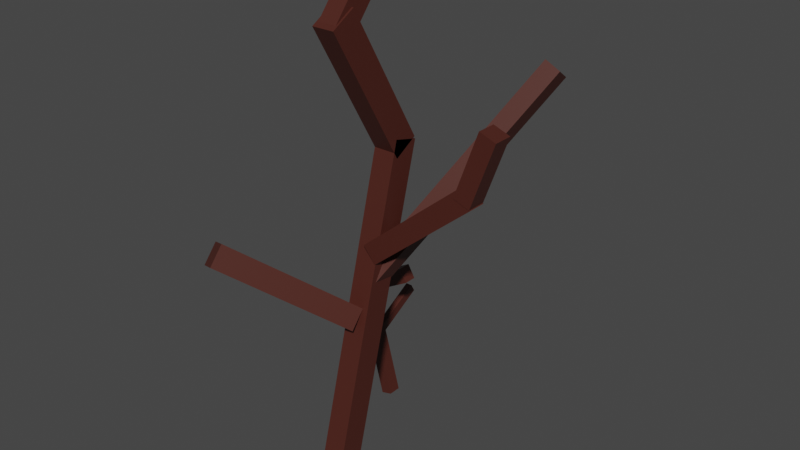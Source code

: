 # Source: reallydeadTree0.blend  (saved by Blender 2.80.75; exported with 4.5.12 LTS)
import bpy
from mathutils import Matrix  # noqa: F401  (used for matrix-valued properties, if any)

bpy.ops.wm.read_factory_settings(use_empty=True)
scene = bpy.context.scene
scene.name = 'Scene'

# ---- collections
col_collection = bpy.data.collections.new('Collection'); scene.collection.children.link(col_collection)

# ---- materials (node trees are filled in below, after node groups)
mat_material_003 = bpy.data.materials.new('Material.003')
mat_material_003.use_transparent_shadow = False
mat_material_000 = bpy.data.materials.new('Material.000')
mat_material_000.use_transparent_shadow = False

# ---- material node trees
mat_material_003.use_nodes = True; mat_material_003.node_tree.nodes.clear()
_N = mat_material_003.node_tree.nodes; _L = mat_material_003.node_tree.links
n0 = _N.new('ShaderNodeOutputMaterial'); n0.name = 'Material Output'; n0.location = (300, 300)
n1 = _N.new('ShaderNodeBsdfPrincipled'); n1.name = 'Principled BSDF'; n1.location = (10, 300)
n1.distribution = 'GGX'
n1.subsurface_method = 'BURLEY'
n1.inputs[0].default_value = (0.06998, 0.01624, 0.01042, 1.0)
n1.inputs[3].default_value = 1.45
n1.inputs[27].default_value = (0.0, 0.0, 0.0, 1.0)
n1.inputs[28].default_value = 1.0
_L.new(n1.outputs[0], n0.inputs[0])
n0.is_active_output = True
mat_material_000.use_nodes = True; mat_material_000.node_tree.nodes.clear()
_N = mat_material_000.node_tree.nodes; _L = mat_material_000.node_tree.links
n0 = _N.new('ShaderNodeOutputMaterial'); n0.name = 'Material Output'; n0.location = (300, 300)
n1 = _N.new('ShaderNodeBsdfPrincipled'); n1.name = 'Principled BSDF'; n1.location = (10, 300)
n1.distribution = 'GGX'
n1.subsurface_method = 'BURLEY'
n1.inputs[0].default_value = (0.06998, 0.01624, 0.01042, 1.0)
n1.inputs[3].default_value = 1.45
n1.inputs[27].default_value = (0.0, 0.0, 0.0, 1.0)
n1.inputs[28].default_value = 1.0
_L.new(n1.outputs[0], n0.inputs[0])
n0.is_active_output = True

# ---- world
world_world = bpy.data.worlds.new('World'); scene.world = world_world
world_world.use_nodes = True; world_world.node_tree.nodes.clear()
_N = world_world.node_tree.nodes; _L = world_world.node_tree.links
n0 = _N.new('ShaderNodeOutputWorld'); n0.name = 'World Output'; n0.location = (300, 300)
n1 = _N.new('ShaderNodeBackground'); n1.name = 'Background'; n1.location = (10, 300)
n1.inputs[0].default_value = (0.05088, 0.05088, 0.05088, 1.0)
_L.new(n1.outputs[0], n0.inputs[0])
n0.is_active_output = True
world_world.color = (0.05088, 0.05088, 0.05088)
world_world.use_sun_shadow = False
world_world.sun_shadow_jitter_overblur = 0.0

# ---- meshes
me_cube_001 = bpy.data.meshes.new('Cube.001')
me_cube_001.from_pydata([(-1.0, -1.0, -1.0), (-1.0, -1.0, 1.0), (-1.0, 1.0, -1.0), (-1.0, 1.0, 1.0), (1.0, -1.0, -1.0), (1.0, -1.0, 1.0), (1.0, 1.0, -1.0), (1.0, 1.0, 1.0)], [], [(0, 1, 3, 2), (2, 3, 7, 6), (6, 7, 5, 4), (4, 5, 1, 0), (2, 6, 4, 0), (7, 3, 1, 5)])
_uv = me_cube_001.uv_layers.new(name='UVMap')
_uv.uv.foreach_set('vector', [0.375, 0.0, 0.625, 0.0, 0.625, 0.25, 0.375, 0.25, 0.375, 0.25, 0.625, 0.25, 0.625, 0.5, 0.375, 0.5, 0.375, 0.5, 0.625, 0.5, 0.625, 0.75, 0.375, 0.75, 0.375, 0.75, 0.625, 0.75, 0.625, 1.0, 0.375, 1.0, 0.125, 0.5, 0.375, 0.5, 0.375, 0.75, 0.125, 0.75, 0.625, 0.5, 0.875, 0.5, 0.875, 0.75, 0.625, 0.75])
me_cube_001.materials.append(mat_material_003)
me_cube_001.use_remesh_preserve_volume = False
me_cube_001.use_remesh_preserve_attributes = False
me_cube_001.use_mirror_vertex_groups = False
me_cube_001.update()
me_cube_002 = bpy.data.meshes.new('Cube.002')
me_cube_002.from_pydata([(-1.0, -1.0, -1.0), (-1.0, -1.0, 1.0), (-1.0, 1.0, -1.0), (-1.0, 1.0, 1.0), (1.0, -1.0, -1.0), (1.0, -1.0, 1.0), (1.0, 1.0, -1.0), (1.0, 1.0, 1.0)], [], [(0, 1, 3, 2), (2, 3, 7, 6), (6, 7, 5, 4), (4, 5, 1, 0), (2, 6, 4, 0), (7, 3, 1, 5)])
_uv = me_cube_002.uv_layers.new(name='UVMap')
_uv.uv.foreach_set('vector', [0.375, 0.0, 0.625, 0.0, 0.625, 0.25, 0.375, 0.25, 0.375, 0.25, 0.625, 0.25, 0.625, 0.5, 0.375, 0.5, 0.375, 0.5, 0.625, 0.5, 0.625, 0.75, 0.375, 0.75, 0.375, 0.75, 0.625, 0.75, 0.625, 1.0, 0.375, 1.0, 0.125, 0.5, 0.375, 0.5, 0.375, 0.75, 0.125, 0.75, 0.625, 0.5, 0.875, 0.5, 0.875, 0.75, 0.625, 0.75])
me_cube_002.materials.append(mat_material_003)
me_cube_002.use_remesh_preserve_volume = False
me_cube_002.use_remesh_preserve_attributes = False
me_cube_002.use_mirror_vertex_groups = False
me_cube_002.update()
me_cube_003 = bpy.data.meshes.new('Cube.003')
me_cube_003.from_pydata([(-1.0, -1.0, -1.0), (-1.0, -1.0, 1.0), (-1.0, 1.0, -1.0), (-1.0, 1.0, 1.0), (1.0, -1.0, -1.0), (1.0, -1.0, 1.0), (1.0, 1.0, -1.0), (1.0, 1.0, 1.0)], [], [(0, 1, 3, 2), (2, 3, 7, 6), (6, 7, 5, 4), (4, 5, 1, 0), (2, 6, 4, 0), (7, 3, 1, 5)])
_uv = me_cube_003.uv_layers.new(name='UVMap')
_uv.uv.foreach_set('vector', [0.375, 0.0, 0.625, 0.0, 0.625, 0.25, 0.375, 0.25, 0.375, 0.25, 0.625, 0.25, 0.625, 0.5, 0.375, 0.5, 0.375, 0.5, 0.625, 0.5, 0.625, 0.75, 0.375, 0.75, 0.375, 0.75, 0.625, 0.75, 0.625, 1.0, 0.375, 1.0, 0.125, 0.5, 0.375, 0.5, 0.375, 0.75, 0.125, 0.75, 0.625, 0.5, 0.875, 0.5, 0.875, 0.75, 0.625, 0.75])
me_cube_003.materials.append(mat_material_003)
me_cube_003.use_remesh_preserve_volume = False
me_cube_003.use_remesh_preserve_attributes = False
me_cube_003.use_mirror_vertex_groups = False
me_cube_003.update()
me_cube_004 = bpy.data.meshes.new('Cube.004')
me_cube_004.from_pydata([(-1.0, -1.0, -1.0), (-1.0, -1.0, 1.0), (-1.0, 1.0, -1.0), (-1.0, 1.0, 1.0), (1.0, -1.0, -1.0), (1.0, -1.0, 1.0), (1.0, 1.0, -1.0), (1.0, 1.0, 1.0)], [], [(0, 1, 3, 2), (2, 3, 7, 6), (6, 7, 5, 4), (4, 5, 1, 0), (2, 6, 4, 0), (7, 3, 1, 5)])
_uv = me_cube_004.uv_layers.new(name='UVMap')
_uv.uv.foreach_set('vector', [0.375, 0.0, 0.625, 0.0, 0.625, 0.25, 0.375, 0.25, 0.375, 0.25, 0.625, 0.25, 0.625, 0.5, 0.375, 0.5, 0.375, 0.5, 0.625, 0.5, 0.625, 0.75, 0.375, 0.75, 0.375, 0.75, 0.625, 0.75, 0.625, 1.0, 0.375, 1.0, 0.125, 0.5, 0.375, 0.5, 0.375, 0.75, 0.125, 0.75, 0.625, 0.5, 0.875, 0.5, 0.875, 0.75, 0.625, 0.75])
me_cube_004.materials.append(mat_material_003)
me_cube_004.use_remesh_preserve_volume = False
me_cube_004.use_remesh_preserve_attributes = False
me_cube_004.use_mirror_vertex_groups = False
me_cube_004.update()
me_cube_005 = bpy.data.meshes.new('Cube.005')
me_cube_005.from_pydata([(-1.0, -1.0, -1.0), (-1.0, -1.0, 1.0), (-1.0, 1.0, -1.0), (-1.0, 1.0, 1.0), (1.0, -1.0, -1.0), (1.0, -1.0, 1.0), (1.0, 1.0, -1.0), (1.0, 1.0, 1.0)], [], [(0, 1, 3, 2), (2, 3, 7, 6), (6, 7, 5, 4), (4, 5, 1, 0), (2, 6, 4, 0), (7, 3, 1, 5)])
_uv = me_cube_005.uv_layers.new(name='UVMap')
_uv.uv.foreach_set('vector', [0.375, 0.0, 0.625, 0.0, 0.625, 0.25, 0.375, 0.25, 0.375, 0.25, 0.625, 0.25, 0.625, 0.5, 0.375, 0.5, 0.375, 0.5, 0.625, 0.5, 0.625, 0.75, 0.375, 0.75, 0.375, 0.75, 0.625, 0.75, 0.625, 1.0, 0.375, 1.0, 0.125, 0.5, 0.375, 0.5, 0.375, 0.75, 0.125, 0.75, 0.625, 0.5, 0.875, 0.5, 0.875, 0.75, 0.625, 0.75])
me_cube_005.materials.append(mat_material_003)
me_cube_005.use_remesh_preserve_volume = False
me_cube_005.use_remesh_preserve_attributes = False
me_cube_005.use_mirror_vertex_groups = False
me_cube_005.update()
me_cube_006 = bpy.data.meshes.new('Cube.006')
me_cube_006.from_pydata([(-1.0, -1.0, -1.0), (-1.0, -1.0, 1.0), (-1.0, 1.0, -1.0), (-1.0, 1.0, 1.0), (1.0, -1.0, -1.0), (1.0, -1.0, 1.0), (1.0, 1.0, -1.0), (1.0, 1.0, 1.0)], [], [(0, 1, 3, 2), (2, 3, 7, 6), (6, 7, 5, 4), (4, 5, 1, 0), (2, 6, 4, 0), (7, 3, 1, 5)])
_uv = me_cube_006.uv_layers.new(name='UVMap')
_uv.uv.foreach_set('vector', [0.375, 0.0, 0.625, 0.0, 0.625, 0.25, 0.375, 0.25, 0.375, 0.25, 0.625, 0.25, 0.625, 0.5, 0.375, 0.5, 0.375, 0.5, 0.625, 0.5, 0.625, 0.75, 0.375, 0.75, 0.375, 0.75, 0.625, 0.75, 0.625, 1.0, 0.375, 1.0, 0.125, 0.5, 0.375, 0.5, 0.375, 0.75, 0.125, 0.75, 0.625, 0.5, 0.875, 0.5, 0.875, 0.75, 0.625, 0.75])
me_cube_006.materials.append(mat_material_003)
me_cube_006.use_remesh_preserve_volume = False
me_cube_006.use_remesh_preserve_attributes = False
me_cube_006.use_mirror_vertex_groups = False
me_cube_006.update()
me_cube_007 = bpy.data.meshes.new('Cube.007')
me_cube_007.from_pydata([(-1.0, -1.0, -1.0), (-1.0, -1.0, 1.0), (-1.0, 1.0, -1.0), (-1.0, 1.0, 1.0), (1.0, -1.0, -1.0), (1.0, -1.0, 1.0), (1.0, 1.0, -1.0), (1.0, 1.0, 1.0)], [], [(0, 1, 3, 2), (2, 3, 7, 6), (6, 7, 5, 4), (4, 5, 1, 0), (2, 6, 4, 0), (7, 3, 1, 5)])
_uv = me_cube_007.uv_layers.new(name='UVMap')
_uv.uv.foreach_set('vector', [0.375, 0.0, 0.625, 0.0, 0.625, 0.25, 0.375, 0.25, 0.375, 0.25, 0.625, 0.25, 0.625, 0.5, 0.375, 0.5, 0.375, 0.5, 0.625, 0.5, 0.625, 0.75, 0.375, 0.75, 0.375, 0.75, 0.625, 0.75, 0.625, 1.0, 0.375, 1.0, 0.125, 0.5, 0.375, 0.5, 0.375, 0.75, 0.125, 0.75, 0.625, 0.5, 0.875, 0.5, 0.875, 0.75, 0.625, 0.75])
me_cube_007.materials.append(mat_material_003)
me_cube_007.use_remesh_preserve_volume = False
me_cube_007.use_remesh_preserve_attributes = False
me_cube_007.use_mirror_vertex_groups = False
me_cube_007.update()
me_cube_008 = bpy.data.meshes.new('Cube.008')
me_cube_008.from_pydata([(-1.0, -1.0, -1.0), (-1.0, -1.0, 1.0), (-1.0, 1.0, -1.0), (-1.0, 1.0, 1.0), (1.0, -1.0, -1.0), (1.0, -1.0, 1.0), (1.0, 1.0, -1.0), (1.0, 1.0, 1.0)], [], [(0, 1, 3, 2), (2, 3, 7, 6), (6, 7, 5, 4), (4, 5, 1, 0), (2, 6, 4, 0), (7, 3, 1, 5)])
_uv = me_cube_008.uv_layers.new(name='UVMap')
_uv.uv.foreach_set('vector', [0.375, 0.0, 0.625, 0.0, 0.625, 0.25, 0.375, 0.25, 0.375, 0.25, 0.625, 0.25, 0.625, 0.5, 0.375, 0.5, 0.375, 0.5, 0.625, 0.5, 0.625, 0.75, 0.375, 0.75, 0.375, 0.75, 0.625, 0.75, 0.625, 1.0, 0.375, 1.0, 0.125, 0.5, 0.375, 0.5, 0.375, 0.75, 0.125, 0.75, 0.625, 0.5, 0.875, 0.5, 0.875, 0.75, 0.625, 0.75])
me_cube_008.materials.append(mat_material_003)
me_cube_008.use_remesh_preserve_volume = False
me_cube_008.use_remesh_preserve_attributes = False
me_cube_008.use_mirror_vertex_groups = False
me_cube_008.update()
me_cube_009 = bpy.data.meshes.new('Cube.009')
me_cube_009.from_pydata([(-1.0, -1.0, -1.0), (-1.0, -1.0, 1.0), (-1.0, 1.0, -1.0), (-1.0, 1.0, 1.0), (1.0, -1.0, -1.0), (1.0, -1.0, 1.0), (1.0, 1.0, -1.0), (1.0, 1.0, 1.0)], [], [(0, 1, 3, 2), (2, 3, 7, 6), (6, 7, 5, 4), (4, 5, 1, 0), (2, 6, 4, 0), (7, 3, 1, 5)])
_uv = me_cube_009.uv_layers.new(name='UVMap')
_uv.uv.foreach_set('vector', [0.375, 0.0, 0.625, 0.0, 0.625, 0.25, 0.375, 0.25, 0.375, 0.25, 0.625, 0.25, 0.625, 0.5, 0.375, 0.5, 0.375, 0.5, 0.625, 0.5, 0.625, 0.75, 0.375, 0.75, 0.375, 0.75, 0.625, 0.75, 0.625, 1.0, 0.375, 1.0, 0.125, 0.5, 0.375, 0.5, 0.375, 0.75, 0.125, 0.75, 0.625, 0.5, 0.875, 0.5, 0.875, 0.75, 0.625, 0.75])
me_cube_009.materials.append(mat_material_003)
me_cube_009.use_remesh_preserve_volume = False
me_cube_009.use_remesh_preserve_attributes = False
me_cube_009.use_mirror_vertex_groups = False
me_cube_009.update()
me_cube_011 = bpy.data.meshes.new('Cube.011')
me_cube_011.from_pydata([(-1.0, -1.0, -1.0), (-1.0, -1.0, 1.0), (-1.0, 1.0, -1.0), (-1.0, 1.0, 1.0), (1.0, -1.0, -1.0), (1.0, -1.0, 1.0), (1.0, 1.0, -1.0), (1.0, 1.0, 1.0)], [], [(0, 1, 3, 2), (2, 3, 7, 6), (6, 7, 5, 4), (4, 5, 1, 0), (2, 6, 4, 0), (7, 3, 1, 5)])
_uv = me_cube_011.uv_layers.new(name='UVMap')
_uv.uv.foreach_set('vector', [0.375, 0.0, 0.625, 0.0, 0.625, 0.25, 0.375, 0.25, 0.375, 0.25, 0.625, 0.25, 0.625, 0.5, 0.375, 0.5, 0.375, 0.5, 0.625, 0.5, 0.625, 0.75, 0.375, 0.75, 0.375, 0.75, 0.625, 0.75, 0.625, 1.0, 0.375, 1.0, 0.125, 0.5, 0.375, 0.5, 0.375, 0.75, 0.125, 0.75, 0.625, 0.5, 0.875, 0.5, 0.875, 0.75, 0.625, 0.75])
me_cube_011.materials.append(mat_material_000)
me_cube_011.use_remesh_preserve_volume = False
me_cube_011.use_remesh_preserve_attributes = False
me_cube_011.use_mirror_vertex_groups = False
me_cube_011.update()

# ---- objects
ob_cube = bpy.data.objects.new('Cube', me_cube_001)
ob_cube_001 = bpy.data.objects.new('Cube.001', me_cube_002)
ob_cube_002 = bpy.data.objects.new('Cube.002', me_cube_003)
ob_cube_003 = bpy.data.objects.new('Cube.003', me_cube_004)
ob_cube_004 = bpy.data.objects.new('Cube.004', me_cube_005)
ob_cube_005 = bpy.data.objects.new('Cube.005', me_cube_006)
ob_cube_006 = bpy.data.objects.new('Cube.006', me_cube_007)
ob_cube_007 = bpy.data.objects.new('Cube.007', me_cube_008)
ob_cube_008 = bpy.data.objects.new('Cube.008', me_cube_009)
ob_cube_009 = bpy.data.objects.new('Cube.009', me_cube_011)

# ---- transforms, parenting, visibility, modifiers, constraints
ob_cube.location = (-0.002158, 0.08963, 1.622)
ob_cube.rotation_euler = (0.5236, 0.0, 0.0)
ob_cube.scale = (0.05054, 0.06282, 0.3482)
ob_cube.lineart.crease_threshold = 0.0
ob_cube_001.location = (-0.002158, 0.07781, 0.6607)
ob_cube_001.rotation_euler = (-0.2618, 0.0, 0.0)
ob_cube_001.scale = (0.05054, 0.06012, 0.7199)
ob_cube_001.lineart.crease_threshold = 0.0
ob_cube_002.location = (-0.002158, 0.01871, 1.981)
ob_cube_002.rotation_euler = (-0.6981, 0.0, 0.0)
ob_cube_002.scale = (0.04226, 0.05446, 0.1693)
ob_cube_002.lineart.crease_threshold = 0.0
ob_cube_003.location = (0.2505, 0.1103, 1.098)
ob_cube_003.rotation_euler = (0.8727, 0.0, 1.571)
ob_cube_003.scale = (0.04217, 0.04606, 0.3034)
ob_cube_003.lineart.crease_threshold = 0.0
ob_cube_004.location = (0.5259, 0.1103, 1.42)
ob_cube_004.rotation_euler = (0.3491, 0.0, 1.571)
ob_cube_004.scale = (0.04371, 0.03966, 0.1566)
ob_cube_004.lineart.crease_threshold = 0.0
ob_cube_005.location = (-0.179, -0.2177, 0.8064)
ob_cube_005.rotation_euler = (0.5236, 0.8727, -1.571)
ob_cube_005.scale = (0.05103, 0.04196, 0.3315)
ob_cube_005.lineart.crease_threshold = 0.0
ob_cube_006.location = (-0.2548, 0.4324, 0.2237)
ob_cube_006.rotation_euler = (-0.2618, 0.0, 1.571)
ob_cube_006.scale = (0.02955, 0.02616, 0.2862)
ob_cube_006.lineart.crease_threshold = 0.0
ob_cube_007.location = (-0.2043, 0.4324, 0.5515)
ob_cube_007.rotation_euler = (1.047, 0.0, 1.571)
ob_cube_007.scale = (0.02955, 0.03397, 0.1423)
ob_cube_007.lineart.crease_threshold = 0.0
ob_cube_008.location = (-0.265, 0.5447, 0.2966)
ob_cube_008.rotation_euler = (1.047, 0.0, 3.142)
ob_cube_008.scale = (0.01516, 0.02089, 0.157)
ob_cube_008.lineart.crease_threshold = 0.0
ob_cube_009.location = (0.2087, 0.4118, 1.178)
ob_cube_009.rotation_euler = (-0.5183, -0.5431, -1.342)
ob_cube_009.scale = (0.04792, 0.04025, 0.5826)
ob_cube_009.lineart.crease_threshold = 0.0

# ---- collection membership
col_collection.objects.link(ob_cube)
col_collection.objects.link(ob_cube_001)
col_collection.objects.link(ob_cube_002)
col_collection.objects.link(ob_cube_003)
col_collection.objects.link(ob_cube_004)
col_collection.objects.link(ob_cube_005)
col_collection.objects.link(ob_cube_006)
col_collection.objects.link(ob_cube_007)
col_collection.objects.link(ob_cube_008)
col_collection.objects.link(ob_cube_009)

# ---- scene / render settings (as saved in the file)
scene.frame_start = 1; scene.frame_end = 250; scene.frame_set(1)
scene.render.engine = 'BLENDER_EEVEE_NEXT'
scene.cycles.use_denoising = False
scene.cycles.samples = 128
scene.cycles.sampling_pattern = 'TABULATED_SOBOL'
scene.cycles.use_adaptive_sampling = False
scene.cycles.use_light_tree = False
scene.view_settings.view_transform = 'Filmic'
bpy.context.view_layer.update()

# ---- added for rendering (the .blend has no active camera and no usable light): camera, sun
cam_auto = bpy.data.cameras.new('AutoCamera')
cam_auto.lens = 50.0
cam_auto.sensor_width = 36.0
cam_auto.clip_end = 1000.0
ob_auto_camera = bpy.data.objects.new('AutoCamera', cam_auto)
scene.collection.objects.link(ob_auto_camera)
ob_auto_camera.location = (2.64277, -2.88614, 3.06306)
ob_auto_camera.rotation_euler = (1.09748, -7.21219e-08, 0.694738)
scene.camera = ob_auto_camera
light_auto_sun = bpy.data.lights.new('AutoSun', 'SUN')
light_auto_sun.energy = 3.0
light_auto_sun.angle = 0.0523599
ob_auto_sun = bpy.data.objects.new('AutoSun', light_auto_sun)
scene.collection.objects.link(ob_auto_sun)
ob_auto_sun.rotation_euler = (0.872665, 0.174533, 0.523599)
bpy.context.view_layer.update()
